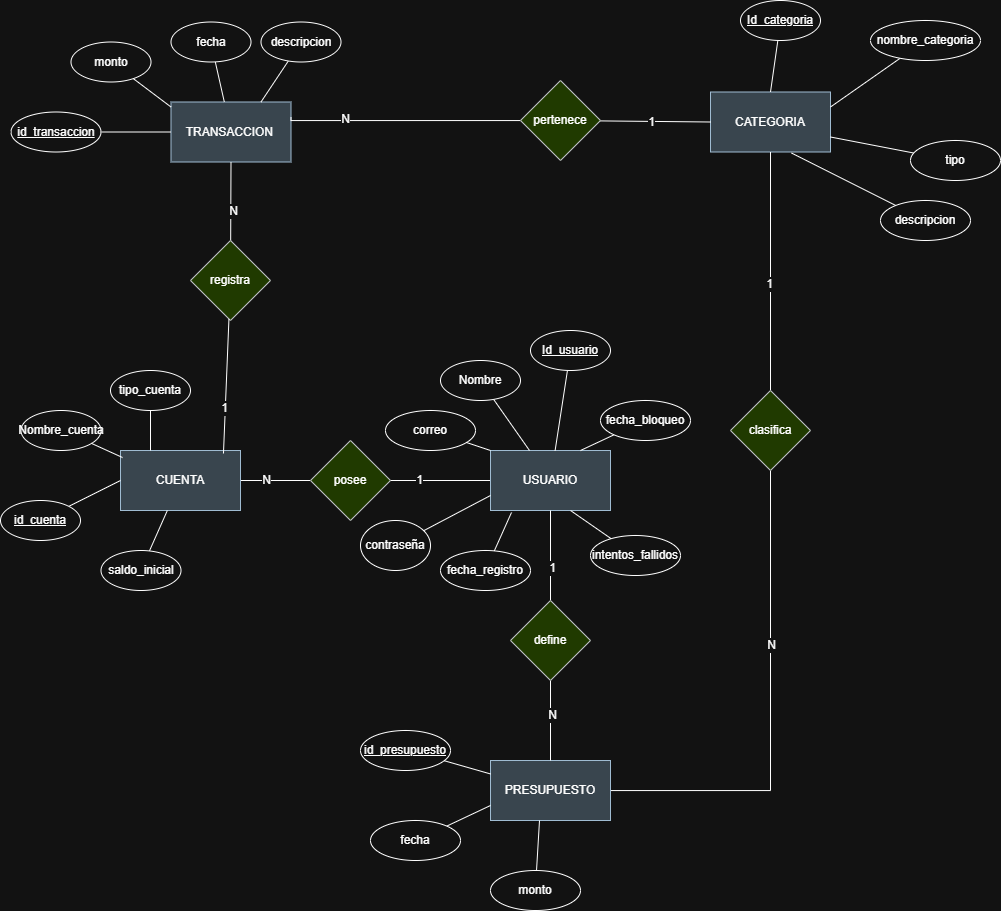

The diagram above was exported from draw.io. Its source (the exported page's mxGraphModel, read from the mxfile embedded in the PNG):
<mxGraphModel dx="2854" dy="1727" grid="1" gridSize="10" guides="1" tooltips="1" connect="1" arrows="1" fold="1" page="0" pageScale="1" pageWidth="827" pageHeight="1169" math="0" shadow="0">
  <root>
    <mxCell id="0" />
    <mxCell id="1" parent="0" />
    <mxCell id="ECIjmVXHwgn13Jrc4Z7D-1" edge="1" parent="1" source="6lxiJWbqP5e1WO6VGHOu-1" style="edgeStyle=none;curved=1;rounded=0;orthogonalLoop=1;jettySize=auto;html=1;entryX=1;entryY=0.5;entryDx=0;entryDy=0;fontSize=12;startSize=8;endSize=8;endArrow=none;endFill=0;">
      <mxGeometry relative="1" as="geometry">
        <mxPoint x="-640" y="50" as="targetPoint" />
      </mxGeometry>
    </mxCell>
    <mxCell id="U_dByZz6ZwCxMs7xp0sO-1" connectable="0" parent="ECIjmVXHwgn13Jrc4Z7D-1" style="edgeLabel;html=1;align=center;verticalAlign=middle;resizable=0;points=[];fontSize=12;" value="1" vertex="1">
      <mxGeometry relative="1" x="0.0286" y="-1" as="geometry">
        <mxPoint as="offset" />
      </mxGeometry>
    </mxCell>
    <mxCell id="6lxiJWbqP5e1WO6VGHOu-1" parent="1" style="whiteSpace=wrap;html=1;fillColor=#bac8d3;strokeColor=#23445d;" value="USUARIO" vertex="1">
      <mxGeometry height="60" width="120" x="-500" y="20" as="geometry" />
    </mxCell>
    <mxCell id="ECIjmVXHwgn13Jrc4Z7D-2" edge="1" parent="1" source="UGPJu9ChoD9-SKKY2CXg-1" style="edgeStyle=none;curved=1;rounded=0;orthogonalLoop=1;jettySize=auto;html=1;entryX=0;entryY=0.5;entryDx=0;entryDy=0;fontSize=12;startSize=8;endSize=8;endArrow=none;endFill=0;" target="BCv75uLdbrcdTB-2_DQq-1">
      <mxGeometry relative="1" as="geometry" />
    </mxCell>
    <mxCell id="U_dByZz6ZwCxMs7xp0sO-2" connectable="0" parent="ECIjmVXHwgn13Jrc4Z7D-2" style="edgeLabel;html=1;align=center;verticalAlign=middle;resizable=0;points=[];fontSize=12;" value="N" vertex="1">
      <mxGeometry relative="1" x="-0.2727" y="1" as="geometry">
        <mxPoint as="offset" />
      </mxGeometry>
    </mxCell>
    <mxCell id="UGPJu9ChoD9-SKKY2CXg-1" parent="1" style="whiteSpace=wrap;html=1;fillColor=#bac8d3;strokeColor=#23445d;" value="CUENTA" vertex="1">
      <mxGeometry height="60" width="120" x="-870" y="20" as="geometry" />
    </mxCell>
    <mxCell id="UGPJu9ChoD9-SKKY2CXg-2" parent="1" style="whiteSpace=wrap;html=1;fillColor=#bac8d3;strokeColor=#23445d;" value="CATEGORIA" vertex="1">
      <mxGeometry height="60" width="120" x="-280" y="-338.5" as="geometry" />
    </mxCell>
    <mxCell id="Z-chXYdxiD1OFxnKsdde-3" edge="1" parent="1" source="UGPJu9ChoD9-SKKY2CXg-3" style="edgeStyle=orthogonalEdgeStyle;rounded=0;orthogonalLoop=1;jettySize=auto;html=1;entryX=0.5;entryY=1;entryDx=0;entryDy=0;fontSize=12;startSize=8;endSize=8;endArrow=none;endFill=0;" target="Z-chXYdxiD1OFxnKsdde-1">
      <mxGeometry relative="1" as="geometry" />
    </mxCell>
    <mxCell id="Ozz5P3qoCVrTRczj8F7Z-1" connectable="0" parent="Z-chXYdxiD1OFxnKsdde-3" style="edgeLabel;html=1;align=center;verticalAlign=middle;resizable=0;points=[];fontSize=12;" value="N" vertex="1">
      <mxGeometry relative="1" x="0.275" as="geometry">
        <mxPoint as="offset" />
      </mxGeometry>
    </mxCell>
    <mxCell id="UGPJu9ChoD9-SKKY2CXg-3" parent="1" style="whiteSpace=wrap;html=1;fillColor=#bac8d3;strokeColor=#23445d;" value="PRESUPUESTO" vertex="1">
      <mxGeometry height="60" width="120" x="-500" y="330" as="geometry" />
    </mxCell>
    <mxCell id="UGPJu9ChoD9-SKKY2CXg-4" parent="1" style="whiteSpace=wrap;html=1;fillColor=#bac8d3;strokeColor=#23445d;" value="TRANSACCION&amp;nbsp;" vertex="1">
      <mxGeometry height="60" width="120" x="-819.5" y="-328.5" as="geometry" />
    </mxCell>
    <mxCell id="jB93IsnAxxb0zWCWBLbY-2" edge="1" parent="1" source="UGPJu9ChoD9-SKKY2CXg-6" style="edgeStyle=none;curved=1;rounded=0;orthogonalLoop=1;jettySize=auto;html=1;fontSize=12;startSize=8;endSize=8;endArrow=none;endFill=0;" target="6lxiJWbqP5e1WO6VGHOu-1">
      <mxGeometry relative="1" as="geometry" />
    </mxCell>
    <mxCell id="UGPJu9ChoD9-SKKY2CXg-6" parent="1" style="ellipse;whiteSpace=wrap;html=1;" value="Nombre" vertex="1">
      <mxGeometry height="40" width="80" x="-550" y="-70" as="geometry" />
    </mxCell>
    <mxCell id="jB93IsnAxxb0zWCWBLbY-4" edge="1" parent="1" source="oL_H5QjDDTwCYF3nGTiv-1" style="edgeStyle=none;curved=1;rounded=0;orthogonalLoop=1;jettySize=auto;html=1;entryX=0;entryY=0.75;entryDx=0;entryDy=0;fontSize=12;startSize=8;endSize=8;endArrow=none;endFill=0;" target="6lxiJWbqP5e1WO6VGHOu-1">
      <mxGeometry relative="1" as="geometry">
        <mxPoint x="-586.7368084315858" y="110.25398700778419" as="sourcePoint" />
      </mxGeometry>
    </mxCell>
    <mxCell id="oL_H5QjDDTwCYF3nGTiv-2" parent="1" style="ellipse;whiteSpace=wrap;html=1;" value="correo" vertex="1">
      <mxGeometry height="40" width="90" x="-605" y="-20" as="geometry" />
    </mxCell>
    <mxCell id="J4-zY7FwBroZ5MhGQ2fQ-1" parent="1" style="ellipse;whiteSpace=wrap;html=1;" value="fecha_registro" vertex="1">
      <mxGeometry height="40" width="90" x="-550" y="120" as="geometry" />
    </mxCell>
    <mxCell id="HquBG5kzIajGA9OyRkxH-1" parent="1" style="ellipse;whiteSpace=wrap;html=1;" value="intentos_fallidos" vertex="1">
      <mxGeometry height="40" width="90" x="-400" y="105" as="geometry" />
    </mxCell>
    <mxCell id="jB93IsnAxxb0zWCWBLbY-5" edge="1" parent="1" source="jB93IsnAxxb0zWCWBLbY-1" style="edgeStyle=none;curved=1;rounded=0;orthogonalLoop=1;jettySize=auto;html=1;entryX=0.75;entryY=0;entryDx=0;entryDy=0;fontSize=12;startSize=8;endSize=8;endArrow=none;endFill=0;" target="6lxiJWbqP5e1WO6VGHOu-1">
      <mxGeometry relative="1" as="geometry" />
    </mxCell>
    <mxCell id="jB93IsnAxxb0zWCWBLbY-1" parent="1" style="ellipse;whiteSpace=wrap;html=1;" value="fecha_bloqueo" vertex="1">
      <mxGeometry height="40" width="90" x="-390" y="-30" as="geometry" />
    </mxCell>
    <mxCell id="jB93IsnAxxb0zWCWBLbY-3" edge="1" parent="1" source="oL_H5QjDDTwCYF3nGTiv-2" style="edgeStyle=none;curved=1;rounded=0;orthogonalLoop=1;jettySize=auto;html=1;entryX=0;entryY=0;entryDx=0;entryDy=0;fontSize=12;startSize=8;endSize=8;endArrow=none;endFill=0;" target="6lxiJWbqP5e1WO6VGHOu-1">
      <mxGeometry relative="1" as="geometry" />
    </mxCell>
    <mxCell id="jB93IsnAxxb0zWCWBLbY-6" edge="1" parent="1" source="J4-zY7FwBroZ5MhGQ2fQ-1" style="edgeStyle=none;curved=1;rounded=0;orthogonalLoop=1;jettySize=auto;html=1;entryX=0.175;entryY=1.033;entryDx=0;entryDy=0;entryPerimeter=0;fontSize=12;startSize=8;endSize=8;endArrow=none;endFill=0;" target="6lxiJWbqP5e1WO6VGHOu-1">
      <mxGeometry relative="1" as="geometry" />
    </mxCell>
    <mxCell id="jB93IsnAxxb0zWCWBLbY-7" edge="1" parent="1" source="HquBG5kzIajGA9OyRkxH-1" style="edgeStyle=none;curved=1;rounded=0;orthogonalLoop=1;jettySize=auto;html=1;entryX=0.667;entryY=1;entryDx=0;entryDy=0;entryPerimeter=0;fontSize=12;startSize=8;endSize=8;endArrow=none;endFill=0;" target="6lxiJWbqP5e1WO6VGHOu-1">
      <mxGeometry relative="1" as="geometry" />
    </mxCell>
    <mxCell id="BCv75uLdbrcdTB-2_DQq-1" parent="1" style="rhombus;whiteSpace=wrap;html=1;fillColor=#cdeb8b;strokeColor=#36393d;" value="posee" vertex="1">
      <mxGeometry height="80" width="80" x="-680" y="10" as="geometry" />
    </mxCell>
    <mxCell id="U_dByZz6ZwCxMs7xp0sO-4" edge="1" parent="1" source="U_dByZz6ZwCxMs7xp0sO-3" style="edgeStyle=none;curved=1;rounded=0;orthogonalLoop=1;jettySize=auto;html=1;fontSize=12;startSize=8;endSize=8;endArrow=none;endFill=0;" target="6lxiJWbqP5e1WO6VGHOu-1">
      <mxGeometry relative="1" as="geometry" />
    </mxCell>
    <mxCell id="U_dByZz6ZwCxMs7xp0sO-3" parent="1" style="ellipse;whiteSpace=wrap;html=1;" value="&lt;u&gt;Id_usuario&lt;/u&gt;" vertex="1">
      <mxGeometry height="40" width="80" x="-460" y="-100" as="geometry" />
    </mxCell>
    <mxCell id="kBt21DL5NWGt2kForYLf-1" parent="1" style="ellipse;whiteSpace=wrap;html=1;" value="Nombre_cuenta" vertex="1">
      <mxGeometry height="40" width="80" x="-969.5" y="-20" as="geometry" />
    </mxCell>
    <mxCell id="1W46vyE5xMx4P6mMZZ8W-4" edge="1" parent="1" source="kBt21DL5NWGt2kForYLf-3" style="edgeStyle=none;curved=1;rounded=0;orthogonalLoop=1;jettySize=auto;html=1;fontSize=12;startSize=8;endSize=8;endArrow=none;endFill=0;" target="UGPJu9ChoD9-SKKY2CXg-1">
      <mxGeometry relative="1" as="geometry" />
    </mxCell>
    <mxCell id="kBt21DL5NWGt2kForYLf-3" parent="1" style="ellipse;whiteSpace=wrap;html=1;" value="saldo_inicial" vertex="1">
      <mxGeometry height="40" width="80" x="-889.5" y="120" as="geometry" />
    </mxCell>
    <mxCell id="1W46vyE5xMx4P6mMZZ8W-3" edge="1" parent="1" source="kBt21DL5NWGt2kForYLf-4" style="edgeStyle=none;curved=1;rounded=0;orthogonalLoop=1;jettySize=auto;html=1;entryX=0.25;entryY=0;entryDx=0;entryDy=0;fontSize=12;startSize=8;endSize=8;endArrow=none;endFill=0;" target="UGPJu9ChoD9-SKKY2CXg-1">
      <mxGeometry relative="1" as="geometry" />
    </mxCell>
    <mxCell id="kBt21DL5NWGt2kForYLf-4" parent="1" style="ellipse;whiteSpace=wrap;html=1;" value="tipo_cuenta" vertex="1">
      <mxGeometry height="40" width="80" x="-880" y="-60" as="geometry" />
    </mxCell>
    <mxCell id="1W46vyE5xMx4P6mMZZ8W-1" edge="1" parent="1" source="kBt21DL5NWGt2kForYLf-5" style="edgeStyle=none;curved=1;rounded=0;orthogonalLoop=1;jettySize=auto;html=1;entryX=0;entryY=0.5;entryDx=0;entryDy=0;fontSize=12;startSize=8;endSize=8;endArrow=none;endFill=0;" target="UGPJu9ChoD9-SKKY2CXg-1">
      <mxGeometry relative="1" as="geometry" />
    </mxCell>
    <mxCell id="kBt21DL5NWGt2kForYLf-5" parent="1" style="ellipse;whiteSpace=wrap;html=1;" value="&lt;u&gt;id_cuenta&lt;/u&gt;" vertex="1">
      <mxGeometry height="40" width="80" x="-990" y="70" as="geometry" />
    </mxCell>
    <mxCell id="1W46vyE5xMx4P6mMZZ8W-2" edge="1" parent="1" source="kBt21DL5NWGt2kForYLf-1" style="edgeStyle=none;curved=1;rounded=0;orthogonalLoop=1;jettySize=auto;html=1;entryX=0.017;entryY=0.117;entryDx=0;entryDy=0;entryPerimeter=0;fontSize=12;startSize=8;endSize=8;endArrow=none;endFill=0;" target="UGPJu9ChoD9-SKKY2CXg-1">
      <mxGeometry relative="1" as="geometry" />
    </mxCell>
    <mxCell id="J-P23-wQAFORDTB6kJwg-1" edge="1" parent="1" source="VgTp0Cs5lZvWgd5_VPG6-1" style="edgeStyle=none;curved=1;rounded=0;orthogonalLoop=1;jettySize=auto;html=1;entryX=0;entryY=0.5;entryDx=0;entryDy=0;fontSize=12;startSize=8;endSize=8;endArrow=none;endFill=0;" target="UGPJu9ChoD9-SKKY2CXg-4">
      <mxGeometry relative="1" as="geometry" />
    </mxCell>
    <mxCell id="VgTp0Cs5lZvWgd5_VPG6-1" parent="1" style="ellipse;whiteSpace=wrap;html=1;" value="&lt;u&gt;id_transaccion&lt;/u&gt;" vertex="1">
      <mxGeometry height="40" width="90" x="-979.5" y="-318.5" as="geometry" />
    </mxCell>
    <mxCell id="k5ZkUAx29bOvp2VdLg-3-1" parent="1" style="ellipse;whiteSpace=wrap;html=1;" value="monto" vertex="1">
      <mxGeometry height="40" width="80" x="-919.5" y="-388.5" as="geometry" />
    </mxCell>
    <mxCell id="J-P23-wQAFORDTB6kJwg-3" edge="1" parent="1" source="k5ZkUAx29bOvp2VdLg-3-2" style="edgeStyle=none;curved=1;rounded=0;orthogonalLoop=1;jettySize=auto;html=1;fontSize=12;startSize=8;endSize=8;endArrow=none;endFill=0;" target="UGPJu9ChoD9-SKKY2CXg-4">
      <mxGeometry relative="1" as="geometry" />
    </mxCell>
    <mxCell id="k5ZkUAx29bOvp2VdLg-3-2" parent="1" style="ellipse;whiteSpace=wrap;html=1;" value="fecha" vertex="1">
      <mxGeometry height="40" width="80" x="-819.5" y="-408.5" as="geometry" />
    </mxCell>
    <mxCell id="J-P23-wQAFORDTB6kJwg-4" edge="1" parent="1" source="k5ZkUAx29bOvp2VdLg-3-3" style="edgeStyle=none;curved=1;rounded=0;orthogonalLoop=1;jettySize=auto;html=1;entryX=0.75;entryY=0;entryDx=0;entryDy=0;fontSize=12;startSize=8;endSize=8;endArrow=none;endFill=0;" target="UGPJu9ChoD9-SKKY2CXg-4">
      <mxGeometry relative="1" as="geometry" />
    </mxCell>
    <mxCell id="k5ZkUAx29bOvp2VdLg-3-3" parent="1" style="ellipse;whiteSpace=wrap;html=1;" value="descripcion" vertex="1">
      <mxGeometry height="40" width="80" x="-729.5" y="-408.5" as="geometry" />
    </mxCell>
    <mxCell id="J-P23-wQAFORDTB6kJwg-2" edge="1" parent="1" source="k5ZkUAx29bOvp2VdLg-3-1" style="edgeStyle=none;curved=1;rounded=0;orthogonalLoop=1;jettySize=auto;html=1;fontSize=12;startSize=8;endSize=8;endArrow=none;endFill=0;">
      <mxGeometry relative="1" as="geometry">
        <mxPoint x="-819.5" y="-323.5" as="targetPoint" />
      </mxGeometry>
    </mxCell>
    <mxCell id="bBRAlvfX4E7IzoSpK9yi-1" edge="1" parent="1" source="J-P23-wQAFORDTB6kJwg-5" style="edgeStyle=none;curved=1;rounded=0;orthogonalLoop=1;jettySize=auto;html=1;entryX=0.5;entryY=1;entryDx=0;entryDy=0;fontSize=12;startSize=8;endSize=8;endArrow=none;endFill=0;" target="UGPJu9ChoD9-SKKY2CXg-4">
      <mxGeometry relative="1" as="geometry" />
    </mxCell>
    <mxCell id="bBRAlvfX4E7IzoSpK9yi-5" connectable="0" parent="bBRAlvfX4E7IzoSpK9yi-1" style="edgeLabel;html=1;align=center;verticalAlign=middle;resizable=0;points=[];fontSize=12;" value="N" vertex="1">
      <mxGeometry relative="1" x="-0.2667" y="-2" as="geometry">
        <mxPoint as="offset" />
      </mxGeometry>
    </mxCell>
    <mxCell id="J-P23-wQAFORDTB6kJwg-5" parent="1" style="rhombus;whiteSpace=wrap;html=1;fillColor=#cdeb8b;strokeColor=#36393d;" value="registra" vertex="1">
      <mxGeometry height="80" width="80" x="-800" y="-190" as="geometry" />
    </mxCell>
    <mxCell id="bBRAlvfX4E7IzoSpK9yi-2" edge="1" parent="1" source="J-P23-wQAFORDTB6kJwg-5" style="edgeStyle=none;curved=1;rounded=0;orthogonalLoop=1;jettySize=auto;html=1;entryX=0.858;entryY=0.05;entryDx=0;entryDy=0;entryPerimeter=0;fontSize=12;startSize=8;endSize=8;endArrow=none;endFill=0;" target="UGPJu9ChoD9-SKKY2CXg-1">
      <mxGeometry relative="1" as="geometry" />
    </mxCell>
    <mxCell id="bBRAlvfX4E7IzoSpK9yi-3" connectable="0" parent="bBRAlvfX4E7IzoSpK9yi-2" style="edgeLabel;html=1;align=center;verticalAlign=middle;resizable=0;points=[];fontSize=12;" value="1" vertex="1">
      <mxGeometry relative="1" x="0.3317" y="-1" as="geometry">
        <mxPoint as="offset" />
      </mxGeometry>
    </mxCell>
    <mxCell id="3RbK1cc7GODAwqCIdJRc-2" edge="1" parent="1" source="3RbK1cc7GODAwqCIdJRc-1" style="edgeStyle=none;curved=1;rounded=0;orthogonalLoop=1;jettySize=auto;html=1;entryX=0.5;entryY=1;entryDx=0;entryDy=0;fontSize=12;startSize=8;endSize=8;endArrow=none;endFill=0;" target="6lxiJWbqP5e1WO6VGHOu-1">
      <mxGeometry relative="1" as="geometry" />
    </mxCell>
    <mxCell id="42j8MSI08a7klhzgoJzx-1" connectable="0" parent="3RbK1cc7GODAwqCIdJRc-2" style="edgeLabel;html=1;align=center;verticalAlign=middle;resizable=0;points=[];fontSize=12;" value="1" vertex="1">
      <mxGeometry relative="1" x="-0.2667" y="-1" as="geometry">
        <mxPoint as="offset" />
      </mxGeometry>
    </mxCell>
    <mxCell id="3RbK1cc7GODAwqCIdJRc-3" edge="1" parent="1" source="3RbK1cc7GODAwqCIdJRc-1" style="edgeStyle=none;curved=1;rounded=0;orthogonalLoop=1;jettySize=auto;html=1;entryX=0.5;entryY=0;entryDx=0;entryDy=0;fontSize=12;startSize=8;endSize=8;endArrow=none;endFill=0;" target="UGPJu9ChoD9-SKKY2CXg-3">
      <mxGeometry relative="1" as="geometry" />
    </mxCell>
    <mxCell id="42j8MSI08a7klhzgoJzx-2" connectable="0" parent="3RbK1cc7GODAwqCIdJRc-3" style="edgeLabel;html=1;align=center;verticalAlign=middle;resizable=0;points=[];fontSize=12;" value="N" vertex="1">
      <mxGeometry relative="1" x="-0.15" y="1" as="geometry">
        <mxPoint as="offset" />
      </mxGeometry>
    </mxCell>
    <mxCell id="3RbK1cc7GODAwqCIdJRc-1" parent="1" style="rhombus;whiteSpace=wrap;html=1;fillColor=#cdeb8b;strokeColor=#36393d;" value="define" vertex="1">
      <mxGeometry height="80" width="80" x="-480" y="170" as="geometry" />
    </mxCell>
    <mxCell id="42j8MSI08a7klhzgoJzx-3" edge="1" parent="1" source="05XZvvGyn83JOK0iOyiU-1" style="edgeStyle=none;curved=1;rounded=0;orthogonalLoop=1;jettySize=auto;html=1;fontSize=12;startSize=8;endSize=8;endArrow=none;endFill=0;" target="UGPJu9ChoD9-SKKY2CXg-3" value="">
      <mxGeometry relative="1" as="geometry" />
    </mxCell>
    <mxCell id="05XZvvGyn83JOK0iOyiU-1" parent="1" style="ellipse;whiteSpace=wrap;html=1;" value="&lt;u&gt;id_presupuesto&lt;/u&gt;" vertex="1">
      <mxGeometry height="40" width="90" x="-630" y="300" as="geometry" />
    </mxCell>
    <mxCell id="42j8MSI08a7klhzgoJzx-4" edge="1" parent="1" source="05XZvvGyn83JOK0iOyiU-2" style="edgeStyle=none;curved=1;rounded=0;orthogonalLoop=1;jettySize=auto;html=1;entryX=0;entryY=0.75;entryDx=0;entryDy=0;fontSize=12;startSize=8;endSize=8;endArrow=none;endFill=0;" target="UGPJu9ChoD9-SKKY2CXg-3">
      <mxGeometry relative="1" as="geometry" />
    </mxCell>
    <mxCell id="05XZvvGyn83JOK0iOyiU-2" parent="1" style="ellipse;whiteSpace=wrap;html=1;" value="fecha" vertex="1">
      <mxGeometry height="40" width="90" x="-620" y="390" as="geometry" />
    </mxCell>
    <mxCell id="05XZvvGyn83JOK0iOyiU-3" parent="1" style="ellipse;whiteSpace=wrap;html=1;" value="monto" vertex="1">
      <mxGeometry height="40" width="90" x="-500" y="440" as="geometry" />
    </mxCell>
    <mxCell id="42j8MSI08a7klhzgoJzx-5" edge="1" parent="1" source="05XZvvGyn83JOK0iOyiU-3" style="edgeStyle=none;curved=1;rounded=0;orthogonalLoop=1;jettySize=auto;html=1;fontSize=12;startSize=8;endSize=8;endArrow=none;endFill=0;">
      <mxGeometry relative="1" as="geometry">
        <mxPoint x="-451" y="390" as="targetPoint" />
      </mxGeometry>
    </mxCell>
    <mxCell id="Fzpw2V3dQnC7WvS1Kmdl-2" edge="1" parent="1" source="5tVRI3ts6ZASAct6lChP-1" style="edgeStyle=none;curved=1;rounded=0;orthogonalLoop=1;jettySize=auto;html=1;entryX=1;entryY=0.25;entryDx=0;entryDy=0;fontSize=12;startSize=8;endSize=8;endArrow=none;endFill=0;" target="UGPJu9ChoD9-SKKY2CXg-2">
      <mxGeometry relative="1" as="geometry" />
    </mxCell>
    <mxCell id="5tVRI3ts6ZASAct6lChP-1" parent="1" style="ellipse;whiteSpace=wrap;html=1;" value="nombre_categoria" vertex="1">
      <mxGeometry height="40" width="110" x="-120" y="-410" as="geometry" />
    </mxCell>
    <mxCell id="Fzpw2V3dQnC7WvS1Kmdl-1" edge="1" parent="1" source="5tVRI3ts6ZASAct6lChP-2" style="edgeStyle=none;curved=1;rounded=0;orthogonalLoop=1;jettySize=auto;html=1;entryX=0.5;entryY=0;entryDx=0;entryDy=0;fontSize=12;startSize=8;endSize=8;endArrow=none;endFill=0;" target="UGPJu9ChoD9-SKKY2CXg-2">
      <mxGeometry relative="1" as="geometry" />
    </mxCell>
    <mxCell id="5tVRI3ts6ZASAct6lChP-2" parent="1" style="ellipse;whiteSpace=wrap;html=1;" value="&lt;u&gt;Id_categoria&lt;/u&gt;" vertex="1">
      <mxGeometry height="40" width="80" x="-250" y="-430" as="geometry" />
    </mxCell>
    <mxCell id="5tVRI3ts6ZASAct6lChP-3" parent="1" style="ellipse;whiteSpace=wrap;html=1;" value="descripcion" vertex="1">
      <mxGeometry height="40" width="90" x="-110" y="-230" as="geometry" />
    </mxCell>
    <mxCell id="Fzpw2V3dQnC7WvS1Kmdl-3" edge="1" parent="1" source="5tVRI3ts6ZASAct6lChP-4" style="edgeStyle=none;curved=1;rounded=0;orthogonalLoop=1;jettySize=auto;html=1;entryX=1;entryY=0.75;entryDx=0;entryDy=0;fontSize=12;startSize=8;endSize=8;endArrow=none;endFill=0;" target="UGPJu9ChoD9-SKKY2CXg-2">
      <mxGeometry relative="1" as="geometry" />
    </mxCell>
    <mxCell id="5tVRI3ts6ZASAct6lChP-4" parent="1" style="ellipse;whiteSpace=wrap;html=1;" value="tipo" vertex="1">
      <mxGeometry height="40" width="90" x="-80" y="-290" as="geometry" />
    </mxCell>
    <mxCell id="Fzpw2V3dQnC7WvS1Kmdl-4" edge="1" parent="1" source="5tVRI3ts6ZASAct6lChP-3" style="edgeStyle=none;curved=1;rounded=0;orthogonalLoop=1;jettySize=auto;html=1;entryX=0.675;entryY=1.017;entryDx=0;entryDy=0;entryPerimeter=0;fontSize=12;startSize=8;endSize=8;endArrow=none;endFill=0;" target="UGPJu9ChoD9-SKKY2CXg-2">
      <mxGeometry relative="1" as="geometry" />
    </mxCell>
    <mxCell id="Z-chXYdxiD1OFxnKsdde-2" edge="1" parent="1" source="Z-chXYdxiD1OFxnKsdde-1" style="edgeStyle=none;curved=1;rounded=0;orthogonalLoop=1;jettySize=auto;html=1;entryX=0.5;entryY=1;entryDx=0;entryDy=0;fontSize=12;startSize=8;endSize=8;endArrow=none;endFill=0;" target="UGPJu9ChoD9-SKKY2CXg-2">
      <mxGeometry relative="1" as="geometry" />
    </mxCell>
    <mxCell id="Z-chXYdxiD1OFxnKsdde-4" connectable="0" parent="Z-chXYdxiD1OFxnKsdde-2" style="edgeLabel;html=1;align=center;verticalAlign=middle;resizable=0;points=[];fontSize=12;" value="1" vertex="1">
      <mxGeometry relative="1" x="-0.1" y="2" as="geometry">
        <mxPoint as="offset" />
      </mxGeometry>
    </mxCell>
    <mxCell id="Z-chXYdxiD1OFxnKsdde-1" parent="1" style="rhombus;whiteSpace=wrap;html=1;fillColor=#cdeb8b;strokeColor=#36393d;" value="clasifica" vertex="1">
      <mxGeometry height="80" width="80" x="-260" y="-40" as="geometry" />
    </mxCell>
    <mxCell id="icgBIHdDub_bY1kZ3Qbn-2" edge="1" parent="1" source="icgBIHdDub_bY1kZ3Qbn-1" style="edgeStyle=none;curved=1;rounded=0;orthogonalLoop=1;jettySize=auto;html=1;entryX=0;entryY=0.5;entryDx=0;entryDy=0;fontSize=12;startSize=8;endSize=8;endArrow=none;endFill=0;" target="UGPJu9ChoD9-SKKY2CXg-2">
      <mxGeometry relative="1" as="geometry" />
    </mxCell>
    <mxCell id="icgBIHdDub_bY1kZ3Qbn-4" connectable="0" parent="icgBIHdDub_bY1kZ3Qbn-2" style="edgeLabel;html=1;align=center;verticalAlign=middle;resizable=0;points=[];fontSize=12;" value="1" vertex="1">
      <mxGeometry relative="1" x="-0.08" y="-1" as="geometry">
        <mxPoint as="offset" />
      </mxGeometry>
    </mxCell>
    <mxCell id="icgBIHdDub_bY1kZ3Qbn-7" edge="1" parent="1" source="icgBIHdDub_bY1kZ3Qbn-1" style="edgeStyle=orthogonalEdgeStyle;rounded=0;orthogonalLoop=1;jettySize=auto;html=1;entryX=1;entryY=0.25;entryDx=0;entryDy=0;fontSize=12;startSize=8;endSize=8;endArrow=none;endFill=0;" target="UGPJu9ChoD9-SKKY2CXg-4">
      <mxGeometry relative="1" as="geometry">
        <Array as="points">
          <mxPoint x="-699" y="-310" />
        </Array>
      </mxGeometry>
    </mxCell>
    <mxCell id="icgBIHdDub_bY1kZ3Qbn-8" connectable="0" parent="icgBIHdDub_bY1kZ3Qbn-7" style="edgeLabel;html=1;align=center;verticalAlign=middle;resizable=0;points=[];fontSize=12;" value="N" vertex="1">
      <mxGeometry relative="1" x="0.5016" y="-2" as="geometry">
        <mxPoint as="offset" />
      </mxGeometry>
    </mxCell>
    <mxCell id="icgBIHdDub_bY1kZ3Qbn-1" parent="1" style="rhombus;whiteSpace=wrap;html=1;fillColor=#cdeb8b;strokeColor=#36393d;" value="pertenece" vertex="1">
      <mxGeometry height="80" width="80" x="-470" y="-350" as="geometry" />
    </mxCell>
    <mxCell id="1YuSP-NsNYe9TBWdl4j5-1" edge="1" parent="1" style="edgeStyle=none;curved=1;rounded=0;orthogonalLoop=1;jettySize=auto;html=1;entryX=0;entryY=0.75;entryDx=0;entryDy=0;fontSize=12;startSize=8;endSize=8;endArrow=none;endFill=0;" target="oL_H5QjDDTwCYF3nGTiv-1" value="">
      <mxGeometry relative="1" as="geometry">
        <mxPoint x="-586.7368084315858" y="110.25398700778419" as="sourcePoint" />
        <mxPoint x="-500" y="65" as="targetPoint" />
      </mxGeometry>
    </mxCell>
    <mxCell id="oL_H5QjDDTwCYF3nGTiv-1" parent="1" style="ellipse;whiteSpace=wrap;html=1;" value="contraseña" vertex="1">
      <mxGeometry height="50" width="70" x="-630" y="90" as="geometry" />
    </mxCell>
  </root>
</mxGraphModel>